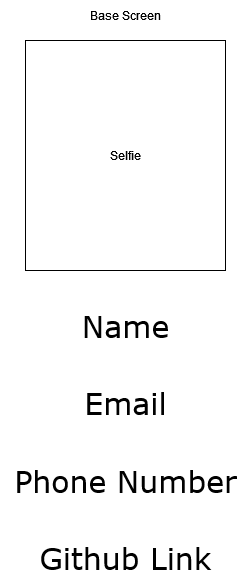

The diagram above was exported from draw.io. Its source (the exported page's mxGraphModel, read from the mxfile embedded in the PNG):
<mxGraphModel dx="2074" dy="1765" grid="1" gridSize="10" guides="1" tooltips="1" connect="1" arrows="1" fold="1" page="1" pageScale="1" pageWidth="288" pageHeight="613" math="0" shadow="0">
  <root>
    <mxCell id="0" />
    <mxCell id="1" parent="0" />
    <mxCell id="_yxmR2qWA9W0KilpQRcn-2" value="&lt;div&gt;Base Screen&lt;/div&gt;" style="text;html=1;align=center;verticalAlign=middle;resizable=0;points=[];autosize=1;strokeColor=none;fillColor=none;" parent="1" vertex="1">
      <mxGeometry x="99" y="-30" width="90" height="30" as="geometry" />
    </mxCell>
    <mxCell id="O1mLEMT2hcXL_J1K9O5y-1" value="Selfie" style="rounded=0;whiteSpace=wrap;html=1;" vertex="1" parent="1">
      <mxGeometry x="44" y="10" width="200" height="230" as="geometry" />
    </mxCell>
    <mxCell id="O1mLEMT2hcXL_J1K9O5y-2" value="Name" style="text;html=1;align=center;verticalAlign=middle;resizable=0;points=[];autosize=1;strokeColor=none;fillColor=none;fontFamily=Verdana;fontSize=30;" vertex="1" parent="1">
      <mxGeometry x="89" y="270" width="110" height="50" as="geometry" />
    </mxCell>
    <mxCell id="O1mLEMT2hcXL_J1K9O5y-4" value="Phone Number" style="text;html=1;align=center;verticalAlign=middle;resizable=0;points=[];autosize=1;strokeColor=none;fillColor=none;fontFamily=Verdana;fontSize=30;" vertex="1" parent="1">
      <mxGeometry x="19" y="425" width="250" height="50" as="geometry" />
    </mxCell>
    <mxCell id="O1mLEMT2hcXL_J1K9O5y-5" value="Email" style="text;html=1;align=center;verticalAlign=middle;resizable=0;points=[];autosize=1;strokeColor=none;fillColor=none;fontFamily=Verdana;fontSize=30;" vertex="1" parent="1">
      <mxGeometry x="89" y="347" width="110" height="50" as="geometry" />
    </mxCell>
    <mxCell id="O1mLEMT2hcXL_J1K9O5y-6" value="Github Link" style="text;html=1;align=center;verticalAlign=middle;resizable=0;points=[];autosize=1;strokeColor=none;fillColor=none;fontFamily=Verdana;fontSize=30;" vertex="1" parent="1">
      <mxGeometry x="44" y="502" width="200" height="50" as="geometry" />
    </mxCell>
  </root>
</mxGraphModel>